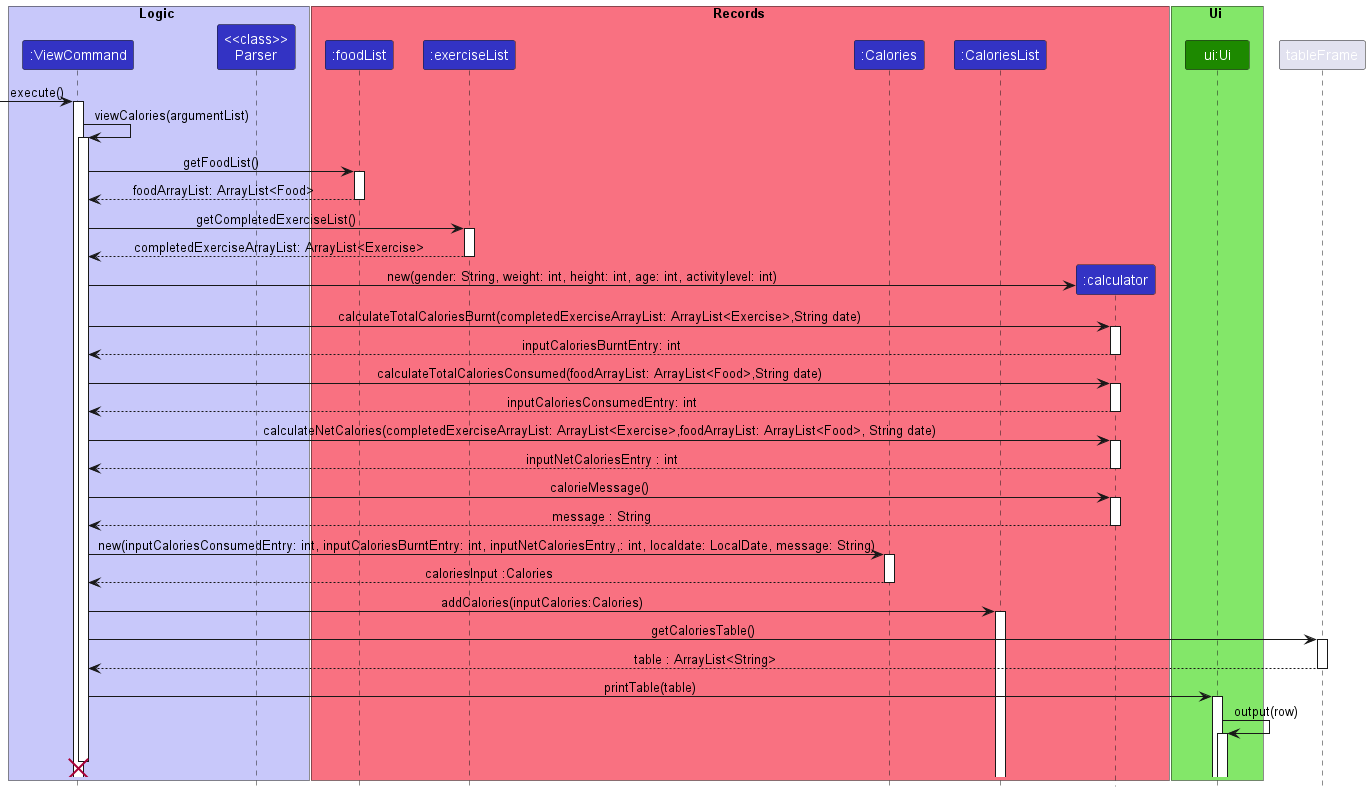

The diagram above was rendered by PlantUML. Its source (embedded in the PNG):
@startuml
'https://plantuml.com/sequence-diagram

autoActivate on

!include style.puml

box Logic LOGIC_COLOR_T1
participant ":ViewCommand" as viewCommand LOGIC_COLOR
participant "<<class>>\nParser" as Parser LOGIC_COLOR
end box

box Records RECORD_COLOR_T1

participant ":foodList" as foodList LOGIC_COLOR
participant ":exerciseList" as exerciseList LOGIC_COLOR
participant ":Calories" as Calories LOGIC_COLOR
participant ":CaloriesList" as CaloriesList LOGIC_COLOR
participant ":calculator" as calculator LOGIC_COLOR
end box

box Ui UI_COLOR_T1
participant "ui:Ui" as ui UI_COLOR
end box

[-> viewCommand : execute()
    viewCommand -> viewCommand: viewCalories(argumentList)

    viewCommand -> foodList: getFoodList()
    return foodArrayList: ArrayList<Food>
    viewCommand -> exerciseList: getCompletedExerciseList()
    return completedExerciseArrayList: ArrayList<Exercise>
    viewCommand -> calculator **: new(gender: String, weight: int, height: int, age: int, activitylevel: int)
    viewCommand -> calculator: calculateTotalCaloriesBurnt(completedExerciseArrayList: ArrayList<Exercise>,String date)
    return inputCaloriesBurntEntry: int
    viewCommand -> calculator: calculateTotalCaloriesConsumed(foodArrayList: ArrayList<Food>,String date)
    return inputCaloriesConsumedEntry: int
    viewCommand -> calculator: calculateNetCalories(completedExerciseArrayList: ArrayList<Exercise>,foodArrayList: ArrayList<Food>, String date)
    return inputNetCaloriesEntry : int
    viewCommand -> calculator: calorieMessage()
    return message : String
    viewCommand -> Calories : new(inputCaloriesConsumedEntry: int, inputCaloriesBurntEntry: int, inputNetCaloriesEntry,: int, localdate: LocalDate, message: String)
    return caloriesInput :Calories
    viewCommand -> CaloriesList : addCalories(inputCalories:Calories)
    viewCommand -> tableFrame : getCaloriesTable()
    return table : ArrayList<String>
    viewCommand -> ui: printTable(table)
    ui -> ui: output(row)


destroy viewCommand

@enduml